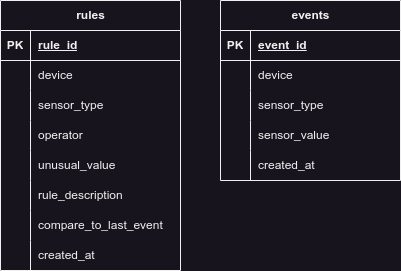

The diagram above was exported from draw.io. Its source (the exported page's mxGraphModel, read from the mxfile embedded in the PNG):
<mxGraphModel dx="1674" dy="826" grid="1" gridSize="10" guides="1" tooltips="1" connect="1" arrows="1" fold="1" page="1" pageScale="1" pageWidth="827" pageHeight="1169" math="0" shadow="0">
  <root>
    <mxCell id="0" />
    <mxCell id="1" parent="0" />
    <mxCell id="OHEMSi_Cb7h8syeXHnKJ-1" value="rules" style="shape=table;startSize=30;container=1;collapsible=1;childLayout=tableLayout;fixedRows=1;rowLines=0;fontStyle=1;align=center;resizeLast=1;html=1;" parent="1" vertex="1">
      <mxGeometry x="40" y="90" width="180" height="270" as="geometry" />
    </mxCell>
    <mxCell id="OHEMSi_Cb7h8syeXHnKJ-2" value="" style="shape=tableRow;horizontal=0;startSize=0;swimlaneHead=0;swimlaneBody=0;fillColor=none;collapsible=0;dropTarget=0;points=[[0,0.5],[1,0.5]];portConstraint=eastwest;top=0;left=0;right=0;bottom=1;" parent="OHEMSi_Cb7h8syeXHnKJ-1" vertex="1">
      <mxGeometry y="30" width="180" height="30" as="geometry" />
    </mxCell>
    <mxCell id="OHEMSi_Cb7h8syeXHnKJ-3" value="PK" style="shape=partialRectangle;connectable=0;fillColor=none;top=0;left=0;bottom=0;right=0;fontStyle=1;overflow=hidden;whiteSpace=wrap;html=1;" parent="OHEMSi_Cb7h8syeXHnKJ-2" vertex="1">
      <mxGeometry width="30" height="30" as="geometry">
        <mxRectangle width="30" height="30" as="alternateBounds" />
      </mxGeometry>
    </mxCell>
    <mxCell id="OHEMSi_Cb7h8syeXHnKJ-4" value="rule_id" style="shape=partialRectangle;connectable=0;fillColor=none;top=0;left=0;bottom=0;right=0;align=left;spacingLeft=6;fontStyle=5;overflow=hidden;whiteSpace=wrap;html=1;" parent="OHEMSi_Cb7h8syeXHnKJ-2" vertex="1">
      <mxGeometry x="30" width="150" height="30" as="geometry">
        <mxRectangle width="150" height="30" as="alternateBounds" />
      </mxGeometry>
    </mxCell>
    <mxCell id="OHEMSi_Cb7h8syeXHnKJ-5" value="" style="shape=tableRow;horizontal=0;startSize=0;swimlaneHead=0;swimlaneBody=0;fillColor=none;collapsible=0;dropTarget=0;points=[[0,0.5],[1,0.5]];portConstraint=eastwest;top=0;left=0;right=0;bottom=0;" parent="OHEMSi_Cb7h8syeXHnKJ-1" vertex="1">
      <mxGeometry y="60" width="180" height="30" as="geometry" />
    </mxCell>
    <mxCell id="OHEMSi_Cb7h8syeXHnKJ-6" value="" style="shape=partialRectangle;connectable=0;fillColor=none;top=0;left=0;bottom=0;right=0;editable=1;overflow=hidden;whiteSpace=wrap;html=1;" parent="OHEMSi_Cb7h8syeXHnKJ-5" vertex="1">
      <mxGeometry width="30" height="30" as="geometry">
        <mxRectangle width="30" height="30" as="alternateBounds" />
      </mxGeometry>
    </mxCell>
    <mxCell id="OHEMSi_Cb7h8syeXHnKJ-7" value="device" style="shape=partialRectangle;connectable=0;fillColor=none;top=0;left=0;bottom=0;right=0;align=left;spacingLeft=6;overflow=hidden;whiteSpace=wrap;html=1;" parent="OHEMSi_Cb7h8syeXHnKJ-5" vertex="1">
      <mxGeometry x="30" width="150" height="30" as="geometry">
        <mxRectangle width="150" height="30" as="alternateBounds" />
      </mxGeometry>
    </mxCell>
    <mxCell id="K1kIF7fUO_fctV-1O1dL-6" value="" style="shape=tableRow;horizontal=0;startSize=0;swimlaneHead=0;swimlaneBody=0;fillColor=none;collapsible=0;dropTarget=0;points=[[0,0.5],[1,0.5]];portConstraint=eastwest;top=0;left=0;right=0;bottom=0;" vertex="1" parent="OHEMSi_Cb7h8syeXHnKJ-1">
      <mxGeometry y="90" width="180" height="30" as="geometry" />
    </mxCell>
    <mxCell id="K1kIF7fUO_fctV-1O1dL-7" value="" style="shape=partialRectangle;connectable=0;fillColor=none;top=0;left=0;bottom=0;right=0;editable=1;overflow=hidden;whiteSpace=wrap;html=1;" vertex="1" parent="K1kIF7fUO_fctV-1O1dL-6">
      <mxGeometry width="30" height="30" as="geometry">
        <mxRectangle width="30" height="30" as="alternateBounds" />
      </mxGeometry>
    </mxCell>
    <mxCell id="K1kIF7fUO_fctV-1O1dL-8" value="sensor_type" style="shape=partialRectangle;connectable=0;fillColor=none;top=0;left=0;bottom=0;right=0;align=left;spacingLeft=6;overflow=hidden;whiteSpace=wrap;html=1;" vertex="1" parent="K1kIF7fUO_fctV-1O1dL-6">
      <mxGeometry x="30" width="150" height="30" as="geometry">
        <mxRectangle width="150" height="30" as="alternateBounds" />
      </mxGeometry>
    </mxCell>
    <mxCell id="K1kIF7fUO_fctV-1O1dL-9" value="" style="shape=tableRow;horizontal=0;startSize=0;swimlaneHead=0;swimlaneBody=0;fillColor=none;collapsible=0;dropTarget=0;points=[[0,0.5],[1,0.5]];portConstraint=eastwest;top=0;left=0;right=0;bottom=0;" vertex="1" parent="OHEMSi_Cb7h8syeXHnKJ-1">
      <mxGeometry y="120" width="180" height="30" as="geometry" />
    </mxCell>
    <mxCell id="K1kIF7fUO_fctV-1O1dL-10" value="" style="shape=partialRectangle;connectable=0;fillColor=none;top=0;left=0;bottom=0;right=0;editable=1;overflow=hidden;whiteSpace=wrap;html=1;" vertex="1" parent="K1kIF7fUO_fctV-1O1dL-9">
      <mxGeometry width="30" height="30" as="geometry">
        <mxRectangle width="30" height="30" as="alternateBounds" />
      </mxGeometry>
    </mxCell>
    <mxCell id="K1kIF7fUO_fctV-1O1dL-11" value="operator" style="shape=partialRectangle;connectable=0;fillColor=none;top=0;left=0;bottom=0;right=0;align=left;spacingLeft=6;overflow=hidden;whiteSpace=wrap;html=1;" vertex="1" parent="K1kIF7fUO_fctV-1O1dL-9">
      <mxGeometry x="30" width="150" height="30" as="geometry">
        <mxRectangle width="150" height="30" as="alternateBounds" />
      </mxGeometry>
    </mxCell>
    <mxCell id="K1kIF7fUO_fctV-1O1dL-12" value="" style="shape=tableRow;horizontal=0;startSize=0;swimlaneHead=0;swimlaneBody=0;fillColor=none;collapsible=0;dropTarget=0;points=[[0,0.5],[1,0.5]];portConstraint=eastwest;top=0;left=0;right=0;bottom=0;" vertex="1" parent="OHEMSi_Cb7h8syeXHnKJ-1">
      <mxGeometry y="150" width="180" height="30" as="geometry" />
    </mxCell>
    <mxCell id="K1kIF7fUO_fctV-1O1dL-13" value="" style="shape=partialRectangle;connectable=0;fillColor=none;top=0;left=0;bottom=0;right=0;editable=1;overflow=hidden;whiteSpace=wrap;html=1;" vertex="1" parent="K1kIF7fUO_fctV-1O1dL-12">
      <mxGeometry width="30" height="30" as="geometry">
        <mxRectangle width="30" height="30" as="alternateBounds" />
      </mxGeometry>
    </mxCell>
    <mxCell id="K1kIF7fUO_fctV-1O1dL-14" value="unusual_value" style="shape=partialRectangle;connectable=0;fillColor=none;top=0;left=0;bottom=0;right=0;align=left;spacingLeft=6;overflow=hidden;whiteSpace=wrap;html=1;" vertex="1" parent="K1kIF7fUO_fctV-1O1dL-12">
      <mxGeometry x="30" width="150" height="30" as="geometry">
        <mxRectangle width="150" height="30" as="alternateBounds" />
      </mxGeometry>
    </mxCell>
    <mxCell id="K1kIF7fUO_fctV-1O1dL-15" value="" style="shape=tableRow;horizontal=0;startSize=0;swimlaneHead=0;swimlaneBody=0;fillColor=none;collapsible=0;dropTarget=0;points=[[0,0.5],[1,0.5]];portConstraint=eastwest;top=0;left=0;right=0;bottom=0;" vertex="1" parent="OHEMSi_Cb7h8syeXHnKJ-1">
      <mxGeometry y="180" width="180" height="30" as="geometry" />
    </mxCell>
    <mxCell id="K1kIF7fUO_fctV-1O1dL-16" value="" style="shape=partialRectangle;connectable=0;fillColor=none;top=0;left=0;bottom=0;right=0;editable=1;overflow=hidden;whiteSpace=wrap;html=1;" vertex="1" parent="K1kIF7fUO_fctV-1O1dL-15">
      <mxGeometry width="30" height="30" as="geometry">
        <mxRectangle width="30" height="30" as="alternateBounds" />
      </mxGeometry>
    </mxCell>
    <mxCell id="K1kIF7fUO_fctV-1O1dL-17" value="rule_description" style="shape=partialRectangle;connectable=0;fillColor=none;top=0;left=0;bottom=0;right=0;align=left;spacingLeft=6;overflow=hidden;whiteSpace=wrap;html=1;" vertex="1" parent="K1kIF7fUO_fctV-1O1dL-15">
      <mxGeometry x="30" width="150" height="30" as="geometry">
        <mxRectangle width="150" height="30" as="alternateBounds" />
      </mxGeometry>
    </mxCell>
    <mxCell id="K1kIF7fUO_fctV-1O1dL-18" value="" style="shape=tableRow;horizontal=0;startSize=0;swimlaneHead=0;swimlaneBody=0;fillColor=none;collapsible=0;dropTarget=0;points=[[0,0.5],[1,0.5]];portConstraint=eastwest;top=0;left=0;right=0;bottom=0;" vertex="1" parent="OHEMSi_Cb7h8syeXHnKJ-1">
      <mxGeometry y="210" width="180" height="30" as="geometry" />
    </mxCell>
    <mxCell id="K1kIF7fUO_fctV-1O1dL-19" value="" style="shape=partialRectangle;connectable=0;fillColor=none;top=0;left=0;bottom=0;right=0;editable=1;overflow=hidden;whiteSpace=wrap;html=1;" vertex="1" parent="K1kIF7fUO_fctV-1O1dL-18">
      <mxGeometry width="30" height="30" as="geometry">
        <mxRectangle width="30" height="30" as="alternateBounds" />
      </mxGeometry>
    </mxCell>
    <mxCell id="K1kIF7fUO_fctV-1O1dL-20" value="compare_to_last_event" style="shape=partialRectangle;connectable=0;fillColor=none;top=0;left=0;bottom=0;right=0;align=left;spacingLeft=6;overflow=hidden;whiteSpace=wrap;html=1;" vertex="1" parent="K1kIF7fUO_fctV-1O1dL-18">
      <mxGeometry x="30" width="150" height="30" as="geometry">
        <mxRectangle width="150" height="30" as="alternateBounds" />
      </mxGeometry>
    </mxCell>
    <mxCell id="K1kIF7fUO_fctV-1O1dL-21" value="" style="shape=tableRow;horizontal=0;startSize=0;swimlaneHead=0;swimlaneBody=0;fillColor=none;collapsible=0;dropTarget=0;points=[[0,0.5],[1,0.5]];portConstraint=eastwest;top=0;left=0;right=0;bottom=0;" vertex="1" parent="OHEMSi_Cb7h8syeXHnKJ-1">
      <mxGeometry y="240" width="180" height="30" as="geometry" />
    </mxCell>
    <mxCell id="K1kIF7fUO_fctV-1O1dL-22" value="" style="shape=partialRectangle;connectable=0;fillColor=none;top=0;left=0;bottom=0;right=0;editable=1;overflow=hidden;whiteSpace=wrap;html=1;" vertex="1" parent="K1kIF7fUO_fctV-1O1dL-21">
      <mxGeometry width="30" height="30" as="geometry">
        <mxRectangle width="30" height="30" as="alternateBounds" />
      </mxGeometry>
    </mxCell>
    <mxCell id="K1kIF7fUO_fctV-1O1dL-23" value="created_at" style="shape=partialRectangle;connectable=0;fillColor=none;top=0;left=0;bottom=0;right=0;align=left;spacingLeft=6;overflow=hidden;whiteSpace=wrap;html=1;" vertex="1" parent="K1kIF7fUO_fctV-1O1dL-21">
      <mxGeometry x="30" width="150" height="30" as="geometry">
        <mxRectangle width="150" height="30" as="alternateBounds" />
      </mxGeometry>
    </mxCell>
    <mxCell id="OHEMSi_Cb7h8syeXHnKJ-8" value="events" style="shape=table;startSize=30;container=1;collapsible=1;childLayout=tableLayout;fixedRows=1;rowLines=0;fontStyle=1;align=center;resizeLast=1;html=1;" parent="1" vertex="1">
      <mxGeometry x="260" y="90" width="180" height="180" as="geometry" />
    </mxCell>
    <mxCell id="OHEMSi_Cb7h8syeXHnKJ-9" value="" style="shape=tableRow;horizontal=0;startSize=0;swimlaneHead=0;swimlaneBody=0;fillColor=none;collapsible=0;dropTarget=0;points=[[0,0.5],[1,0.5]];portConstraint=eastwest;top=0;left=0;right=0;bottom=1;" parent="OHEMSi_Cb7h8syeXHnKJ-8" vertex="1">
      <mxGeometry y="30" width="180" height="30" as="geometry" />
    </mxCell>
    <mxCell id="OHEMSi_Cb7h8syeXHnKJ-10" value="PK" style="shape=partialRectangle;connectable=0;fillColor=none;top=0;left=0;bottom=0;right=0;fontStyle=1;overflow=hidden;whiteSpace=wrap;html=1;" parent="OHEMSi_Cb7h8syeXHnKJ-9" vertex="1">
      <mxGeometry width="30" height="30" as="geometry">
        <mxRectangle width="30" height="30" as="alternateBounds" />
      </mxGeometry>
    </mxCell>
    <mxCell id="OHEMSi_Cb7h8syeXHnKJ-11" value="event_id" style="shape=partialRectangle;connectable=0;fillColor=none;top=0;left=0;bottom=0;right=0;align=left;spacingLeft=6;fontStyle=5;overflow=hidden;whiteSpace=wrap;html=1;" parent="OHEMSi_Cb7h8syeXHnKJ-9" vertex="1">
      <mxGeometry x="30" width="150" height="30" as="geometry">
        <mxRectangle width="150" height="30" as="alternateBounds" />
      </mxGeometry>
    </mxCell>
    <mxCell id="OHEMSi_Cb7h8syeXHnKJ-12" value="" style="shape=tableRow;horizontal=0;startSize=0;swimlaneHead=0;swimlaneBody=0;fillColor=none;collapsible=0;dropTarget=0;points=[[0,0.5],[1,0.5]];portConstraint=eastwest;top=0;left=0;right=0;bottom=0;" parent="OHEMSi_Cb7h8syeXHnKJ-8" vertex="1">
      <mxGeometry y="60" width="180" height="30" as="geometry" />
    </mxCell>
    <mxCell id="OHEMSi_Cb7h8syeXHnKJ-13" value="" style="shape=partialRectangle;connectable=0;fillColor=none;top=0;left=0;bottom=0;right=0;editable=1;overflow=hidden;whiteSpace=wrap;html=1;" parent="OHEMSi_Cb7h8syeXHnKJ-12" vertex="1">
      <mxGeometry width="30" height="30" as="geometry">
        <mxRectangle width="30" height="30" as="alternateBounds" />
      </mxGeometry>
    </mxCell>
    <mxCell id="OHEMSi_Cb7h8syeXHnKJ-14" value="device" style="shape=partialRectangle;connectable=0;fillColor=none;top=0;left=0;bottom=0;right=0;align=left;spacingLeft=6;overflow=hidden;whiteSpace=wrap;html=1;" parent="OHEMSi_Cb7h8syeXHnKJ-12" vertex="1">
      <mxGeometry x="30" width="150" height="30" as="geometry">
        <mxRectangle width="150" height="30" as="alternateBounds" />
      </mxGeometry>
    </mxCell>
    <mxCell id="OHEMSi_Cb7h8syeXHnKJ-15" value="" style="shape=tableRow;horizontal=0;startSize=0;swimlaneHead=0;swimlaneBody=0;fillColor=none;collapsible=0;dropTarget=0;points=[[0,0.5],[1,0.5]];portConstraint=eastwest;top=0;left=0;right=0;bottom=0;" parent="OHEMSi_Cb7h8syeXHnKJ-8" vertex="1">
      <mxGeometry y="90" width="180" height="30" as="geometry" />
    </mxCell>
    <mxCell id="OHEMSi_Cb7h8syeXHnKJ-16" value="" style="shape=partialRectangle;connectable=0;fillColor=none;top=0;left=0;bottom=0;right=0;editable=1;overflow=hidden;whiteSpace=wrap;html=1;" parent="OHEMSi_Cb7h8syeXHnKJ-15" vertex="1">
      <mxGeometry width="30" height="30" as="geometry">
        <mxRectangle width="30" height="30" as="alternateBounds" />
      </mxGeometry>
    </mxCell>
    <mxCell id="OHEMSi_Cb7h8syeXHnKJ-17" value="sensor_type" style="shape=partialRectangle;connectable=0;fillColor=none;top=0;left=0;bottom=0;right=0;align=left;spacingLeft=6;overflow=hidden;whiteSpace=wrap;html=1;" parent="OHEMSi_Cb7h8syeXHnKJ-15" vertex="1">
      <mxGeometry x="30" width="150" height="30" as="geometry">
        <mxRectangle width="150" height="30" as="alternateBounds" />
      </mxGeometry>
    </mxCell>
    <mxCell id="K1kIF7fUO_fctV-1O1dL-25" value="" style="shape=tableRow;horizontal=0;startSize=0;swimlaneHead=0;swimlaneBody=0;fillColor=none;collapsible=0;dropTarget=0;points=[[0,0.5],[1,0.5]];portConstraint=eastwest;top=0;left=0;right=0;bottom=0;" vertex="1" parent="OHEMSi_Cb7h8syeXHnKJ-8">
      <mxGeometry y="120" width="180" height="30" as="geometry" />
    </mxCell>
    <mxCell id="K1kIF7fUO_fctV-1O1dL-26" value="" style="shape=partialRectangle;connectable=0;fillColor=none;top=0;left=0;bottom=0;right=0;editable=1;overflow=hidden;whiteSpace=wrap;html=1;" vertex="1" parent="K1kIF7fUO_fctV-1O1dL-25">
      <mxGeometry width="30" height="30" as="geometry">
        <mxRectangle width="30" height="30" as="alternateBounds" />
      </mxGeometry>
    </mxCell>
    <mxCell id="K1kIF7fUO_fctV-1O1dL-27" value="sensor_value" style="shape=partialRectangle;connectable=0;fillColor=none;top=0;left=0;bottom=0;right=0;align=left;spacingLeft=6;overflow=hidden;whiteSpace=wrap;html=1;" vertex="1" parent="K1kIF7fUO_fctV-1O1dL-25">
      <mxGeometry x="30" width="150" height="30" as="geometry">
        <mxRectangle width="150" height="30" as="alternateBounds" />
      </mxGeometry>
    </mxCell>
    <mxCell id="K1kIF7fUO_fctV-1O1dL-28" value="" style="shape=tableRow;horizontal=0;startSize=0;swimlaneHead=0;swimlaneBody=0;fillColor=none;collapsible=0;dropTarget=0;points=[[0,0.5],[1,0.5]];portConstraint=eastwest;top=0;left=0;right=0;bottom=0;" vertex="1" parent="OHEMSi_Cb7h8syeXHnKJ-8">
      <mxGeometry y="150" width="180" height="30" as="geometry" />
    </mxCell>
    <mxCell id="K1kIF7fUO_fctV-1O1dL-29" value="" style="shape=partialRectangle;connectable=0;fillColor=none;top=0;left=0;bottom=0;right=0;editable=1;overflow=hidden;whiteSpace=wrap;html=1;" vertex="1" parent="K1kIF7fUO_fctV-1O1dL-28">
      <mxGeometry width="30" height="30" as="geometry">
        <mxRectangle width="30" height="30" as="alternateBounds" />
      </mxGeometry>
    </mxCell>
    <mxCell id="K1kIF7fUO_fctV-1O1dL-30" value="created_at" style="shape=partialRectangle;connectable=0;fillColor=none;top=0;left=0;bottom=0;right=0;align=left;spacingLeft=6;overflow=hidden;whiteSpace=wrap;html=1;" vertex="1" parent="K1kIF7fUO_fctV-1O1dL-28">
      <mxGeometry x="30" width="150" height="30" as="geometry">
        <mxRectangle width="150" height="30" as="alternateBounds" />
      </mxGeometry>
    </mxCell>
  </root>
</mxGraphModel>